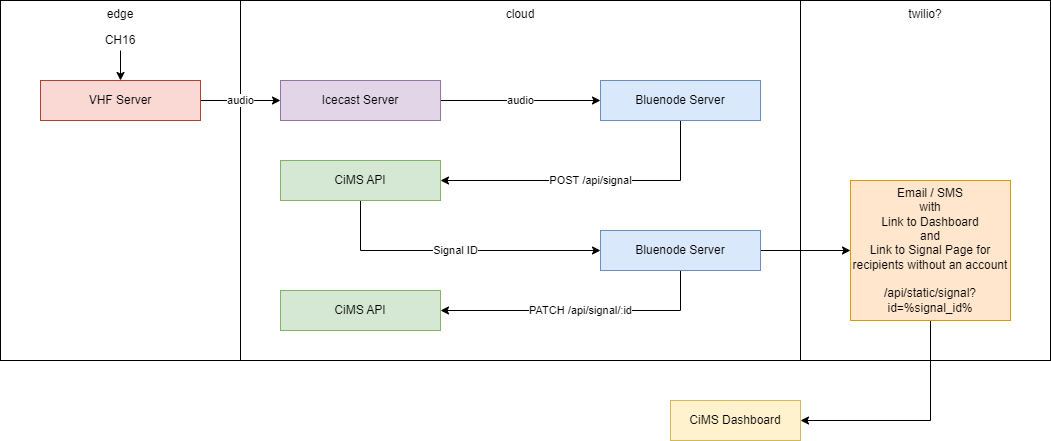

The diagram above was exported from draw.io. Its source (the exported page's mxGraphModel, read from the mxfile embedded in the PNG):
<mxGraphModel dx="1548" dy="895" grid="1" gridSize="10" guides="1" tooltips="1" connect="1" arrows="1" fold="1" page="1" pageScale="1" pageWidth="1100" pageHeight="850" background="#ffffff" math="0" shadow="0">
  <root>
    <mxCell id="0" />
    <mxCell id="1" parent="0" />
    <mxCell id="Lmws_z2-f8_TJ49n6D2P-16" value="twilio?" style="rounded=0;whiteSpace=wrap;html=1;verticalAlign=top;" vertex="1" parent="1">
      <mxGeometry x="840" y="40" width="250" height="360" as="geometry" />
    </mxCell>
    <mxCell id="Lmws_z2-f8_TJ49n6D2P-9" value="edge" style="rounded=0;whiteSpace=wrap;html=1;verticalAlign=top;" vertex="1" parent="1">
      <mxGeometry x="40" y="40" width="240" height="360" as="geometry" />
    </mxCell>
    <mxCell id="Lmws_z2-f8_TJ49n6D2P-8" value="cloud" style="rounded=0;whiteSpace=wrap;html=1;verticalAlign=top;" vertex="1" parent="1">
      <mxGeometry x="280" y="40" width="560" height="360" as="geometry" />
    </mxCell>
    <mxCell id="Lmws_z2-f8_TJ49n6D2P-15" value="Signal ID" style="edgeStyle=orthogonalEdgeStyle;rounded=0;orthogonalLoop=1;jettySize=auto;html=1;entryX=0;entryY=0.5;entryDx=0;entryDy=0;exitX=0.5;exitY=1;exitDx=0;exitDy=0;" edge="1" parent="1" source="Lmws_z2-f8_TJ49n6D2P-1" target="Lmws_z2-f8_TJ49n6D2P-14">
      <mxGeometry relative="1" as="geometry" />
    </mxCell>
    <mxCell id="Lmws_z2-f8_TJ49n6D2P-1" value="CiMS API" style="rounded=0;whiteSpace=wrap;html=1;fillColor=#d5e8d4;strokeColor=#82b366;" vertex="1" parent="1">
      <mxGeometry x="320" y="200" width="160" height="40" as="geometry" />
    </mxCell>
    <mxCell id="Lmws_z2-f8_TJ49n6D2P-12" value="POST /api/signal" style="edgeStyle=orthogonalEdgeStyle;rounded=0;orthogonalLoop=1;jettySize=auto;html=1;entryX=1;entryY=0.5;entryDx=0;entryDy=0;exitX=0.5;exitY=1;exitDx=0;exitDy=0;" edge="1" parent="1" source="Lmws_z2-f8_TJ49n6D2P-2" target="Lmws_z2-f8_TJ49n6D2P-1">
      <mxGeometry relative="1" as="geometry" />
    </mxCell>
    <mxCell id="Lmws_z2-f8_TJ49n6D2P-2" value="Bluenode Server" style="rounded=0;whiteSpace=wrap;html=1;fillColor=#dae8fc;strokeColor=#6c8ebf;" vertex="1" parent="1">
      <mxGeometry x="640" y="120" width="160" height="40" as="geometry" />
    </mxCell>
    <mxCell id="Lmws_z2-f8_TJ49n6D2P-7" value="audio" style="edgeStyle=orthogonalEdgeStyle;rounded=0;orthogonalLoop=1;jettySize=auto;html=1;entryX=0;entryY=0.5;entryDx=0;entryDy=0;" edge="1" parent="1" source="Lmws_z2-f8_TJ49n6D2P-3" target="Lmws_z2-f8_TJ49n6D2P-6">
      <mxGeometry relative="1" as="geometry" />
    </mxCell>
    <mxCell id="Lmws_z2-f8_TJ49n6D2P-3" value="VHF Server" style="rounded=0;whiteSpace=wrap;html=1;fillColor=#fad9d5;strokeColor=#ae4132;" vertex="1" parent="1">
      <mxGeometry x="80" y="120" width="160" height="40" as="geometry" />
    </mxCell>
    <mxCell id="Lmws_z2-f8_TJ49n6D2P-5" style="edgeStyle=orthogonalEdgeStyle;rounded=0;orthogonalLoop=1;jettySize=auto;html=1;entryX=0.5;entryY=0;entryDx=0;entryDy=0;" edge="1" parent="1" source="Lmws_z2-f8_TJ49n6D2P-4" target="Lmws_z2-f8_TJ49n6D2P-3">
      <mxGeometry relative="1" as="geometry" />
    </mxCell>
    <mxCell id="Lmws_z2-f8_TJ49n6D2P-4" value="CH16" style="text;html=1;align=center;verticalAlign=middle;whiteSpace=wrap;rounded=0;" vertex="1" parent="1">
      <mxGeometry x="130" y="70" width="60" height="20" as="geometry" />
    </mxCell>
    <mxCell id="Lmws_z2-f8_TJ49n6D2P-11" value="audio" style="edgeStyle=orthogonalEdgeStyle;rounded=0;orthogonalLoop=1;jettySize=auto;html=1;entryX=0;entryY=0.5;entryDx=0;entryDy=0;" edge="1" parent="1" source="Lmws_z2-f8_TJ49n6D2P-6" target="Lmws_z2-f8_TJ49n6D2P-2">
      <mxGeometry relative="1" as="geometry" />
    </mxCell>
    <mxCell id="Lmws_z2-f8_TJ49n6D2P-6" value="Icecast Server" style="rounded=0;whiteSpace=wrap;html=1;fillColor=#e1d5e7;strokeColor=#9673a6;" vertex="1" parent="1">
      <mxGeometry x="320" y="120" width="160" height="40" as="geometry" />
    </mxCell>
    <mxCell id="Lmws_z2-f8_TJ49n6D2P-10" value="CiMS Dashboard" style="rounded=0;whiteSpace=wrap;html=1;verticalAlign=middle;fillColor=#fff2cc;strokeColor=#d6b656;" vertex="1" parent="1">
      <mxGeometry x="710" y="440" width="130" height="40" as="geometry" />
    </mxCell>
    <mxCell id="Lmws_z2-f8_TJ49n6D2P-18" value="PATCH /api/signal/:id" style="edgeStyle=orthogonalEdgeStyle;rounded=0;orthogonalLoop=1;jettySize=auto;html=1;entryX=1;entryY=0.5;entryDx=0;entryDy=0;exitX=0.5;exitY=1;exitDx=0;exitDy=0;" edge="1" parent="1" source="Lmws_z2-f8_TJ49n6D2P-14" target="Lmws_z2-f8_TJ49n6D2P-17">
      <mxGeometry relative="1" as="geometry" />
    </mxCell>
    <mxCell id="Lmws_z2-f8_TJ49n6D2P-21" style="edgeStyle=orthogonalEdgeStyle;rounded=0;orthogonalLoop=1;jettySize=auto;html=1;" edge="1" parent="1" source="Lmws_z2-f8_TJ49n6D2P-14" target="Lmws_z2-f8_TJ49n6D2P-20">
      <mxGeometry relative="1" as="geometry" />
    </mxCell>
    <mxCell id="Lmws_z2-f8_TJ49n6D2P-14" value="Bluenode Server" style="rounded=0;whiteSpace=wrap;html=1;fillColor=#dae8fc;strokeColor=#6c8ebf;" vertex="1" parent="1">
      <mxGeometry x="640" y="270" width="160" height="40" as="geometry" />
    </mxCell>
    <mxCell id="Lmws_z2-f8_TJ49n6D2P-17" value="CiMS API" style="rounded=0;whiteSpace=wrap;html=1;fillColor=#d5e8d4;strokeColor=#82b366;" vertex="1" parent="1">
      <mxGeometry x="320" y="330" width="160" height="40" as="geometry" />
    </mxCell>
    <mxCell id="Lmws_z2-f8_TJ49n6D2P-22" style="edgeStyle=orthogonalEdgeStyle;rounded=0;orthogonalLoop=1;jettySize=auto;html=1;entryX=1;entryY=0.5;entryDx=0;entryDy=0;exitX=0.5;exitY=1;exitDx=0;exitDy=0;" edge="1" parent="1" source="Lmws_z2-f8_TJ49n6D2P-20" target="Lmws_z2-f8_TJ49n6D2P-10">
      <mxGeometry relative="1" as="geometry" />
    </mxCell>
    <mxCell id="Lmws_z2-f8_TJ49n6D2P-20" value="Email / SMS&lt;br&gt;with&lt;br&gt;Link to Dashboard&lt;div&gt;and&lt;br&gt;Link to Signal Page for recipients without an account&lt;br&gt;&lt;br&gt;/api/static/signal?id=%signal_id%&lt;/div&gt;" style="rounded=0;whiteSpace=wrap;html=1;fillColor=#ffe6cc;strokeColor=#d79b00;" vertex="1" parent="1">
      <mxGeometry x="890" y="220" width="160" height="140" as="geometry" />
    </mxCell>
  </root>
</mxGraphModel>